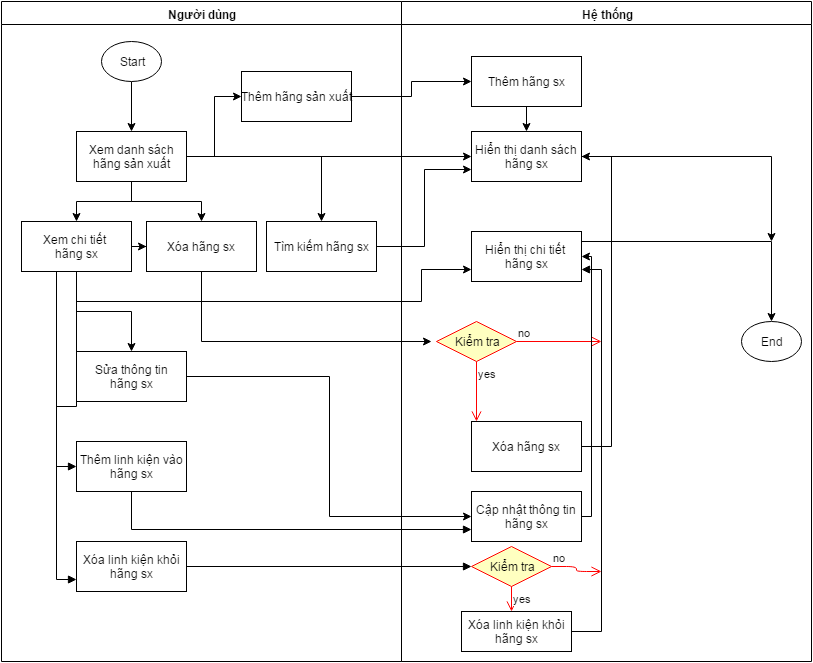

The diagram above was exported from draw.io. Its source (the exported page's mxGraphModel, read from the mxfile embedded in the PNG):
<mxGraphModel dx="1834" dy="736" grid="1" gridSize="10" guides="1" tooltips="1" connect="1" arrows="1" fold="1" page="0" pageScale="1" pageWidth="1169" pageHeight="826" background="#ffffff" math="0">
  <root>
    <mxCell id="0" style=";html=1;" />
    <mxCell id="1" style=";html=1;" parent="0" />
    <mxCell id="2" value="Người dùng" style="swimlane;whiteSpace=wrap;html=1;" parent="1" vertex="1">
      <mxGeometry x="-100" y="20" width="400" height="660" as="geometry" />
    </mxCell>
    <mxCell id="45" style="edgeStyle=orthogonalEdgeStyle;rounded=0;html=1;jettySize=auto;orthogonalLoop=1;" parent="2" source="41" target="43" edge="1">
      <mxGeometry relative="1" as="geometry" />
    </mxCell>
    <mxCell id="41" value="Start" style="ellipse;whiteSpace=wrap;html=1;" parent="2" vertex="1">
      <mxGeometry x="100" y="40" width="60" height="40" as="geometry" />
    </mxCell>
    <mxCell id="47" style="edgeStyle=orthogonalEdgeStyle;rounded=0;html=1;entryX=0.5;entryY=0;jettySize=auto;orthogonalLoop=1;" parent="2" source="43" target="46" edge="1">
      <mxGeometry relative="1" as="geometry" />
    </mxCell>
    <mxCell id="50" style="edgeStyle=orthogonalEdgeStyle;rounded=0;html=1;jettySize=auto;orthogonalLoop=1;" parent="2" source="43" target="48" edge="1">
      <mxGeometry relative="1" as="geometry" />
    </mxCell>
    <mxCell id="52" style="edgeStyle=orthogonalEdgeStyle;rounded=0;html=1;entryX=0.5;entryY=0;jettySize=auto;orthogonalLoop=1;" parent="2" source="43" target="49" edge="1">
      <mxGeometry relative="1" as="geometry" />
    </mxCell>
    <mxCell id="77" style="edgeStyle=orthogonalEdgeStyle;rounded=0;html=1;entryX=0;entryY=0.5;jettySize=auto;orthogonalLoop=1;" parent="2" source="43" target="75" edge="1">
      <mxGeometry relative="1" as="geometry" />
    </mxCell>
    <mxCell id="43" value="Xem danh sách&lt;div&gt;hãng sản xuất&lt;/div&gt;" style="html=1;" parent="2" vertex="1">
      <mxGeometry x="75" y="130" width="110" height="50" as="geometry" />
    </mxCell>
    <mxCell id="51" style="edgeStyle=orthogonalEdgeStyle;rounded=0;html=1;entryX=0;entryY=0.5;jettySize=auto;orthogonalLoop=1;" parent="2" source="46" target="48" edge="1">
      <mxGeometry relative="1" as="geometry" />
    </mxCell>
    <mxCell id="68" style="edgeStyle=orthogonalEdgeStyle;rounded=0;html=1;jettySize=auto;orthogonalLoop=1;" parent="2" source="46" target="67" edge="1">
      <mxGeometry relative="1" as="geometry" />
    </mxCell>
    <mxCell id="82" style="edgeStyle=orthogonalEdgeStyle;rounded=0;html=1;entryX=0;entryY=0.5;startSize=7;endArrow=block;endFill=1;jettySize=auto;orthogonalLoop=1;strokeColor=#000000;strokeWidth=1;" edge="1" parent="2" source="46" target="80">
      <mxGeometry relative="1" as="geometry">
        <Array as="points">
          <mxPoint x="55" y="465" />
        </Array>
      </mxGeometry>
    </mxCell>
    <mxCell id="89" style="edgeStyle=orthogonalEdgeStyle;rounded=0;html=1;entryX=0;entryY=0.75;startSize=7;endArrow=block;endFill=1;jettySize=auto;orthogonalLoop=1;strokeColor=#000000;strokeWidth=1;" edge="1" parent="2" source="46" target="84">
      <mxGeometry relative="1" as="geometry" />
    </mxCell>
    <mxCell id="46" value="Xem chi tiết&amp;nbsp;&lt;div&gt;hãng sx&lt;/div&gt;" style="html=1;" parent="2" vertex="1">
      <mxGeometry x="20" y="220" width="110" height="50" as="geometry" />
    </mxCell>
    <mxCell id="48" value="Xóa hãng sx" style="html=1;" parent="2" vertex="1">
      <mxGeometry x="145" y="220" width="110" height="50" as="geometry" />
    </mxCell>
    <mxCell id="49" value="Tìm kiếm hãng sx" style="html=1;" parent="2" vertex="1">
      <mxGeometry x="265" y="220" width="110" height="50" as="geometry" />
    </mxCell>
    <mxCell id="67" value="Sửa thông tin&lt;div&gt;hãng sx&lt;/div&gt;" style="html=1;" parent="2" vertex="1">
      <mxGeometry x="75" y="350" width="110" height="50" as="geometry" />
    </mxCell>
    <mxCell id="75" value="Thêm hãng sản xuất" style="html=1;" parent="2" vertex="1">
      <mxGeometry x="240" y="70" width="110" height="50" as="geometry" />
    </mxCell>
    <mxCell id="80" value="Thêm linh kiện vào&lt;div&gt;hãng sx&lt;/div&gt;" style="html=1;" vertex="1" parent="2">
      <mxGeometry x="75" y="440" width="110" height="50" as="geometry" />
    </mxCell>
    <mxCell id="84" value="Xóa linh kiện khỏi&lt;div&gt;hãng sx&lt;/div&gt;" style="html=1;" vertex="1" parent="2">
      <mxGeometry x="75" y="540" width="110" height="50" as="geometry" />
    </mxCell>
    <mxCell id="3" value="Hệ thống" style="swimlane;whiteSpace=wrap;html=1;" parent="1" vertex="1">
      <mxGeometry x="300" y="20" width="410" height="660" as="geometry" />
    </mxCell>
    <mxCell id="42" value="End" style="ellipse;whiteSpace=wrap;html=1;" parent="3" vertex="1">
      <mxGeometry x="340" y="320" width="60" height="40" as="geometry" />
    </mxCell>
    <mxCell id="53" value="Hiển thị danh sách&lt;div&gt;hãng sx&lt;/div&gt;" style="html=1;" parent="3" vertex="1">
      <mxGeometry x="70" y="130" width="110" height="50" as="geometry" />
    </mxCell>
    <mxCell id="65" style="edgeStyle=orthogonalEdgeStyle;rounded=0;html=1;entryX=0.5;entryY=0;jettySize=auto;orthogonalLoop=1;" parent="3" source="55" target="42" edge="1">
      <mxGeometry relative="1" as="geometry">
        <Array as="points">
          <mxPoint x="370" y="240" />
        </Array>
      </mxGeometry>
    </mxCell>
    <mxCell id="55" value="Hiển thị chi tiết&amp;nbsp;&lt;div&gt;hãng sx&lt;/div&gt;" style="html=1;" parent="3" vertex="1">
      <mxGeometry x="70" y="230" width="110" height="50" as="geometry" />
    </mxCell>
    <mxCell id="64" style="edgeStyle=orthogonalEdgeStyle;rounded=0;html=1;entryX=1;entryY=0.5;jettySize=auto;orthogonalLoop=1;" parent="3" source="59" target="53" edge="1">
      <mxGeometry relative="1" as="geometry">
        <Array as="points">
          <mxPoint x="210" y="445" />
          <mxPoint x="210" y="155" />
        </Array>
      </mxGeometry>
    </mxCell>
    <mxCell id="59" value="Xóa hãng sx" style="html=1;" parent="3" vertex="1">
      <mxGeometry x="70" y="420" width="110" height="50" as="geometry" />
    </mxCell>
    <mxCell id="60" value="Kiểm tra" style="rhombus;whiteSpace=wrap;html=1;fillColor=#ffffc0;strokeColor=#ff0000;" parent="3" vertex="1">
      <mxGeometry x="35" y="320" width="80" height="40" as="geometry" />
    </mxCell>
    <mxCell id="61" value="no" style="edgeStyle=orthogonalEdgeStyle;html=1;align=left;verticalAlign=bottom;endArrow=open;endSize=8;strokeColor=#ff0000;" parent="3" source="60" edge="1">
      <mxGeometry x="-1" relative="1" as="geometry">
        <mxPoint x="200" y="340" as="targetPoint" />
      </mxGeometry>
    </mxCell>
    <mxCell id="62" value="yes" style="edgeStyle=orthogonalEdgeStyle;html=1;align=left;verticalAlign=top;endArrow=open;endSize=8;strokeColor=#ff0000;" parent="3" source="60" edge="1">
      <mxGeometry x="-1" relative="1" as="geometry">
        <mxPoint x="75" y="420" as="targetPoint" />
      </mxGeometry>
    </mxCell>
    <mxCell id="72" value="" style="edgeStyle=orthogonalEdgeStyle;rounded=0;html=1;jettySize=auto;orthogonalLoop=1;entryX=1;entryY=0.5;" parent="3" source="69" target="55" edge="1">
      <mxGeometry relative="1" as="geometry">
        <mxPoint x="230" y="260" as="targetPoint" />
        <Array as="points">
          <mxPoint x="190" y="515" />
          <mxPoint x="190" y="255" />
        </Array>
      </mxGeometry>
    </mxCell>
    <mxCell id="69" value="Cập nhật thông tin&lt;div&gt;hãng sx&lt;/div&gt;" style="html=1;" parent="3" vertex="1">
      <mxGeometry x="70" y="490" width="110" height="50" as="geometry" />
    </mxCell>
    <mxCell id="79" style="edgeStyle=orthogonalEdgeStyle;rounded=0;html=1;entryX=0.5;entryY=0;jettySize=auto;orthogonalLoop=1;" parent="3" source="76" target="53" edge="1">
      <mxGeometry relative="1" as="geometry" />
    </mxCell>
    <mxCell id="76" value="Thêm hãng sx" style="html=1;" parent="3" vertex="1">
      <mxGeometry x="70" y="55" width="110" height="50" as="geometry" />
    </mxCell>
    <mxCell id="86" value="Kiểm tra" style="rhombus;whiteSpace=wrap;html=1;fillColor=#ffffc0;strokeColor=#ff0000;" vertex="1" parent="3">
      <mxGeometry x="70" y="545" width="80" height="40" as="geometry" />
    </mxCell>
    <mxCell id="87" value="no" style="edgeStyle=orthogonalEdgeStyle;html=1;align=left;verticalAlign=bottom;endArrow=open;endSize=8;strokeColor=#ff0000;" edge="1" source="86" parent="3">
      <mxGeometry x="-1" relative="1" as="geometry">
        <mxPoint x="200" y="570" as="targetPoint" />
      </mxGeometry>
    </mxCell>
    <mxCell id="88" value="yes" style="edgeStyle=orthogonalEdgeStyle;html=1;align=left;verticalAlign=top;endArrow=open;endSize=8;strokeColor=#ff0000;" edge="1" source="86" parent="3">
      <mxGeometry x="-1" relative="1" as="geometry">
        <mxPoint x="110" y="610" as="targetPoint" />
      </mxGeometry>
    </mxCell>
    <mxCell id="92" style="edgeStyle=orthogonalEdgeStyle;rounded=0;html=1;entryX=1;entryY=0.75;startSize=7;endArrow=block;endFill=1;jettySize=auto;orthogonalLoop=1;strokeColor=#000000;strokeWidth=1;" edge="1" parent="3" source="91" target="55">
      <mxGeometry relative="1" as="geometry">
        <Array as="points">
          <mxPoint x="200" y="630" />
          <mxPoint x="200" y="268" />
        </Array>
      </mxGeometry>
    </mxCell>
    <mxCell id="91" value="Xóa linh kiện khỏi&lt;div&gt;hãng sx&lt;/div&gt;" style="html=1;" vertex="1" parent="3">
      <mxGeometry x="60" y="610" width="110" height="40" as="geometry" />
    </mxCell>
    <mxCell id="54" style="edgeStyle=orthogonalEdgeStyle;rounded=0;html=1;entryX=0;entryY=0.5;jettySize=auto;orthogonalLoop=1;" parent="1" source="43" target="53" edge="1">
      <mxGeometry relative="1" as="geometry" />
    </mxCell>
    <mxCell id="57" style="edgeStyle=orthogonalEdgeStyle;rounded=0;html=1;entryX=0;entryY=0.75;jettySize=auto;orthogonalLoop=1;" parent="1" source="49" target="53" edge="1">
      <mxGeometry relative="1" as="geometry" />
    </mxCell>
    <mxCell id="58" style="edgeStyle=orthogonalEdgeStyle;rounded=0;html=1;entryX=0;entryY=0.75;jettySize=auto;orthogonalLoop=1;" parent="1" source="46" target="55" edge="1">
      <mxGeometry relative="1" as="geometry">
        <Array as="points">
          <mxPoint x="-25" y="320" />
          <mxPoint x="320" y="320" />
          <mxPoint x="320" y="288" />
        </Array>
      </mxGeometry>
    </mxCell>
    <mxCell id="63" style="edgeStyle=orthogonalEdgeStyle;rounded=0;html=1;jettySize=auto;orthogonalLoop=1;" parent="1" source="48" edge="1">
      <mxGeometry relative="1" as="geometry">
        <mxPoint x="330" y="360" as="targetPoint" />
        <Array as="points">
          <mxPoint x="100" y="360" />
        </Array>
      </mxGeometry>
    </mxCell>
    <mxCell id="66" style="edgeStyle=orthogonalEdgeStyle;rounded=0;html=1;jettySize=auto;orthogonalLoop=1;" parent="1" source="53" edge="1">
      <mxGeometry relative="1" as="geometry">
        <mxPoint x="670" y="260" as="targetPoint" />
      </mxGeometry>
    </mxCell>
    <mxCell id="70" style="edgeStyle=orthogonalEdgeStyle;rounded=0;html=1;entryX=0;entryY=0.5;jettySize=auto;orthogonalLoop=1;" parent="1" source="67" target="69" edge="1">
      <mxGeometry relative="1" as="geometry" />
    </mxCell>
    <mxCell id="78" style="edgeStyle=orthogonalEdgeStyle;rounded=0;html=1;entryX=0;entryY=0.5;jettySize=auto;orthogonalLoop=1;" parent="1" source="75" target="76" edge="1">
      <mxGeometry relative="1" as="geometry" />
    </mxCell>
    <mxCell id="83" style="edgeStyle=orthogonalEdgeStyle;rounded=0;html=1;entryX=0;entryY=0.75;startSize=7;endArrow=block;endFill=1;jettySize=auto;orthogonalLoop=1;strokeColor=#000000;strokeWidth=1;" edge="1" parent="1" source="80" target="69">
      <mxGeometry relative="1" as="geometry">
        <Array as="points">
          <mxPoint x="30" y="548" />
        </Array>
      </mxGeometry>
    </mxCell>
    <mxCell id="90" style="edgeStyle=orthogonalEdgeStyle;rounded=0;html=1;entryX=0;entryY=0.5;startSize=7;endArrow=block;endFill=1;jettySize=auto;orthogonalLoop=1;strokeColor=#000000;strokeWidth=1;" edge="1" parent="1" source="84" target="86">
      <mxGeometry relative="1" as="geometry" />
    </mxCell>
  </root>
</mxGraphModel>